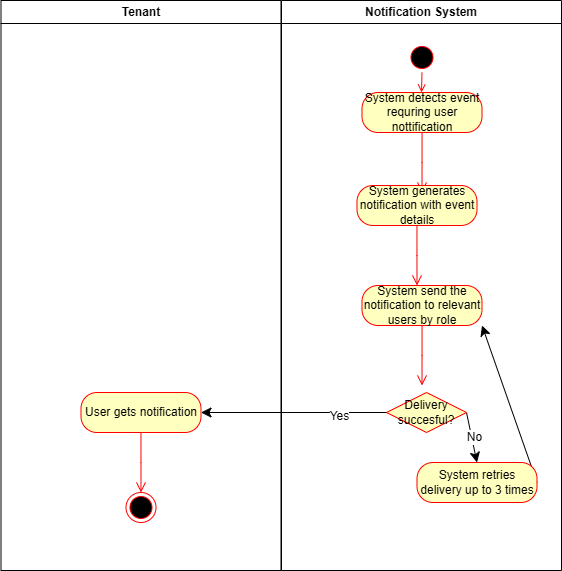

The diagram above was exported from draw.io. Its source (the exported page's mxGraphModel, read from the mxfile embedded in the PNG):
<mxGraphModel dx="683" dy="819" grid="1" gridSize="10" guides="1" tooltips="1" connect="1" arrows="1" fold="1" page="1" pageScale="1" pageWidth="1169" pageHeight="826" background="none" math="0" shadow="0">
  <root>
    <mxCell id="0" />
    <mxCell id="1" parent="0" />
    <mxCell id="2" value="Tenant" style="swimlane;whiteSpace=wrap;startSize=23;" parent="1" vertex="1">
      <mxGeometry x="164.5" y="128" width="280" height="570" as="geometry" />
    </mxCell>
    <mxCell id="_8AD3thP8uktUDlLEvc8-60" value="User gets notification" style="rounded=1;whiteSpace=wrap;html=1;arcSize=40;fontColor=#000000;fillColor=#ffffc0;strokeColor=#ff0000;" parent="2" vertex="1">
      <mxGeometry x="80" y="392" width="120" height="40" as="geometry" />
    </mxCell>
    <mxCell id="_8AD3thP8uktUDlLEvc8-61" value="" style="edgeStyle=orthogonalEdgeStyle;html=1;verticalAlign=bottom;endArrow=open;endSize=8;strokeColor=#ff0000;rounded=0;fontSize=12;curved=1;" parent="2" source="_8AD3thP8uktUDlLEvc8-60" edge="1">
      <mxGeometry relative="1" as="geometry">
        <mxPoint x="140" y="492" as="targetPoint" />
      </mxGeometry>
    </mxCell>
    <mxCell id="_8AD3thP8uktUDlLEvc8-64" value="" style="ellipse;html=1;shape=endState;fillColor=#000000;strokeColor=#ff0000;" parent="2" vertex="1">
      <mxGeometry x="125" y="492" width="30" height="30" as="geometry" />
    </mxCell>
    <mxCell id="3" value="Notification System" style="swimlane;whiteSpace=wrap" parent="1" vertex="1">
      <mxGeometry x="445" y="128" width="280" height="570" as="geometry" />
    </mxCell>
    <mxCell id="5" value="" style="ellipse;shape=startState;fillColor=#000000;strokeColor=#ff0000;" parent="3" vertex="1">
      <mxGeometry x="125.5" y="42" width="30" height="30" as="geometry" />
    </mxCell>
    <mxCell id="_8AD3thP8uktUDlLEvc8-44" value="System detects event requring user nottification" style="rounded=1;whiteSpace=wrap;html=1;arcSize=40;fontColor=#000000;fillColor=#ffffc0;strokeColor=#ff0000;" parent="3" vertex="1">
      <mxGeometry x="80.5" y="92" width="120" height="40" as="geometry" />
    </mxCell>
    <mxCell id="_8AD3thP8uktUDlLEvc8-45" value="" style="edgeStyle=orthogonalEdgeStyle;html=1;verticalAlign=bottom;endArrow=open;endSize=8;strokeColor=#ff0000;rounded=0;fontSize=12;curved=1;" parent="3" source="_8AD3thP8uktUDlLEvc8-44" edge="1">
      <mxGeometry relative="1" as="geometry">
        <mxPoint x="140.5" y="192" as="targetPoint" />
      </mxGeometry>
    </mxCell>
    <mxCell id="_8AD3thP8uktUDlLEvc8-46" value="System generates notification with event details" style="rounded=1;whiteSpace=wrap;html=1;arcSize=40;fontColor=#000000;fillColor=#ffffc0;strokeColor=#ff0000;" parent="3" vertex="1">
      <mxGeometry x="75.5" y="185" width="120" height="40" as="geometry" />
    </mxCell>
    <mxCell id="_8AD3thP8uktUDlLEvc8-47" value="" style="edgeStyle=orthogonalEdgeStyle;html=1;verticalAlign=bottom;endArrow=open;endSize=8;strokeColor=#ff0000;rounded=0;fontSize=12;curved=1;" parent="3" source="_8AD3thP8uktUDlLEvc8-46" edge="1">
      <mxGeometry relative="1" as="geometry">
        <mxPoint x="135.5" y="285" as="targetPoint" />
      </mxGeometry>
    </mxCell>
    <mxCell id="_8AD3thP8uktUDlLEvc8-48" value="System send the notification to relevant users by role" style="rounded=1;whiteSpace=wrap;html=1;arcSize=40;fontColor=#000000;fillColor=#ffffc0;strokeColor=#ff0000;" parent="3" vertex="1">
      <mxGeometry x="80.5" y="285" width="120" height="40" as="geometry" />
    </mxCell>
    <mxCell id="_8AD3thP8uktUDlLEvc8-49" value="" style="edgeStyle=orthogonalEdgeStyle;html=1;verticalAlign=bottom;endArrow=open;endSize=8;strokeColor=#ff0000;rounded=0;fontSize=12;curved=1;" parent="3" source="_8AD3thP8uktUDlLEvc8-48" edge="1">
      <mxGeometry relative="1" as="geometry">
        <mxPoint x="140.5" y="385" as="targetPoint" />
      </mxGeometry>
    </mxCell>
    <mxCell id="_8AD3thP8uktUDlLEvc8-56" style="edgeStyle=none;curved=1;rounded=0;orthogonalLoop=1;jettySize=auto;html=1;exitX=1;exitY=0.5;exitDx=0;exitDy=0;entryX=0.5;entryY=0;entryDx=0;entryDy=0;fontSize=12;startSize=8;endSize=8;" parent="3" source="_8AD3thP8uktUDlLEvc8-50" target="_8AD3thP8uktUDlLEvc8-53" edge="1">
      <mxGeometry relative="1" as="geometry" />
    </mxCell>
    <mxCell id="_8AD3thP8uktUDlLEvc8-58" value="No" style="edgeLabel;html=1;align=center;verticalAlign=middle;resizable=0;points=[];fontSize=12;" parent="_8AD3thP8uktUDlLEvc8-56" vertex="1" connectable="0">
      <mxGeometry x="0.0057" y="2" relative="1" as="geometry">
        <mxPoint as="offset" />
      </mxGeometry>
    </mxCell>
    <mxCell id="_8AD3thP8uktUDlLEvc8-50" value="Delivery succesful?" style="rhombus;whiteSpace=wrap;html=1;fontColor=#000000;fillColor=#ffffc0;strokeColor=#ff0000;" parent="3" vertex="1">
      <mxGeometry x="105" y="392" width="80" height="40" as="geometry" />
    </mxCell>
    <mxCell id="_8AD3thP8uktUDlLEvc8-59" style="edgeStyle=none;curved=1;rounded=0;orthogonalLoop=1;jettySize=auto;html=1;exitX=1;exitY=0.5;exitDx=0;exitDy=0;entryX=1;entryY=1;entryDx=0;entryDy=0;fontSize=12;startSize=8;endSize=8;" parent="3" source="_8AD3thP8uktUDlLEvc8-53" target="_8AD3thP8uktUDlLEvc8-48" edge="1">
      <mxGeometry relative="1" as="geometry" />
    </mxCell>
    <mxCell id="_8AD3thP8uktUDlLEvc8-53" value="System retries delivery up to 3 times" style="rounded=1;whiteSpace=wrap;html=1;arcSize=40;fontColor=#000000;fillColor=#ffffc0;strokeColor=#ff0000;" parent="3" vertex="1">
      <mxGeometry x="135.5" y="462" width="120" height="40" as="geometry" />
    </mxCell>
    <mxCell id="12" value="" style="edgeStyle=elbowEdgeStyle;elbow=horizontal;strokeColor=#FF0000;endArrow=open;endFill=1;rounded=0;exitX=0.5;exitY=1;exitDx=0;exitDy=0;entryX=0.5;entryY=0;entryDx=0;entryDy=0;" parent="3" source="5" edge="1" target="_8AD3thP8uktUDlLEvc8-44">
      <mxGeometry width="100" height="100" relative="1" as="geometry">
        <mxPoint x="-120.5" y="290" as="sourcePoint" />
        <mxPoint x="-220.5" y="135" as="targetPoint" />
        <Array as="points" />
      </mxGeometry>
    </mxCell>
    <mxCell id="_8AD3thP8uktUDlLEvc8-62" style="edgeStyle=none;curved=1;rounded=0;orthogonalLoop=1;jettySize=auto;html=1;exitX=0;exitY=0.5;exitDx=0;exitDy=0;entryX=1;entryY=0.5;entryDx=0;entryDy=0;fontSize=12;startSize=8;endSize=8;" parent="1" source="_8AD3thP8uktUDlLEvc8-50" target="_8AD3thP8uktUDlLEvc8-60" edge="1">
      <mxGeometry relative="1" as="geometry" />
    </mxCell>
    <mxCell id="_8AD3thP8uktUDlLEvc8-63" value="Yes" style="edgeLabel;html=1;align=center;verticalAlign=middle;resizable=0;points=[];fontSize=12;" parent="_8AD3thP8uktUDlLEvc8-62" vertex="1" connectable="0">
      <mxGeometry x="-0.4875" y="3" relative="1" as="geometry">
        <mxPoint as="offset" />
      </mxGeometry>
    </mxCell>
  </root>
</mxGraphModel>